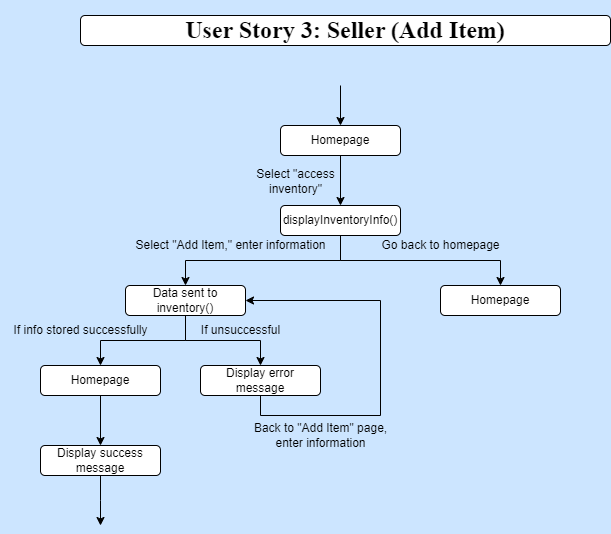

The diagram above was exported from draw.io. Its source (the exported page's mxGraphModel, read from the mxfile embedded in the PNG):
<mxGraphModel dx="1050" dy="522" grid="1" gridSize="10" guides="1" tooltips="1" connect="1" arrows="1" fold="1" page="1" pageScale="1" pageWidth="850" pageHeight="1100" background="#CCE5FF" math="0" shadow="0">
  <root>
    <mxCell id="0" />
    <mxCell id="1" parent="0" />
    <mxCell id="jNIEVBM6Wmnlz1BXS3UX-2" value="&lt;h1&gt;User Story 3: Seller (Add Item)&lt;/h1&gt;" style="rounded=1;whiteSpace=wrap;html=1;fontFamily=Times New Roman;" parent="1" vertex="1">
      <mxGeometry x="160" y="50" width="530" height="30" as="geometry" />
    </mxCell>
    <mxCell id="HwOnpyn5BcN7FP6Mbuu5-71" style="edgeStyle=orthogonalEdgeStyle;rounded=0;orthogonalLoop=1;jettySize=auto;html=1;exitX=0.5;exitY=0;exitDx=0;exitDy=0;" parent="1" edge="1">
      <mxGeometry relative="1" as="geometry">
        <mxPoint x="420" y="160" as="targetPoint" />
        <mxPoint x="420" y="160" as="sourcePoint" />
      </mxGeometry>
    </mxCell>
    <mxCell id="ttrsliQGWqG_uQ5V5c9A-8" style="edgeStyle=orthogonalEdgeStyle;rounded=0;orthogonalLoop=1;jettySize=auto;html=1;exitX=0.5;exitY=1;exitDx=0;exitDy=0;entryX=0.5;entryY=0;entryDx=0;entryDy=0;" parent="1" source="jNIEVBM6Wmnlz1BXS3UX-6" target="HwOnpyn5BcN7FP6Mbuu5-18" edge="1">
      <mxGeometry relative="1" as="geometry" />
    </mxCell>
    <mxCell id="ttrsliQGWqG_uQ5V5c9A-9" style="edgeStyle=orthogonalEdgeStyle;rounded=0;orthogonalLoop=1;jettySize=auto;html=1;exitX=0.5;exitY=1;exitDx=0;exitDy=0;entryX=0.5;entryY=0;entryDx=0;entryDy=0;" parent="1" source="jNIEVBM6Wmnlz1BXS3UX-6" target="HwOnpyn5BcN7FP6Mbuu5-95" edge="1">
      <mxGeometry relative="1" as="geometry" />
    </mxCell>
    <mxCell id="jNIEVBM6Wmnlz1BXS3UX-6" value="displayInventoryInfo()" style="rounded=1;whiteSpace=wrap;html=1;" parent="1" vertex="1">
      <mxGeometry x="360" y="240" width="120" height="30" as="geometry" />
    </mxCell>
    <mxCell id="ttrsliQGWqG_uQ5V5c9A-6" style="edgeStyle=orthogonalEdgeStyle;rounded=0;orthogonalLoop=1;jettySize=auto;html=1;exitX=0.5;exitY=1;exitDx=0;exitDy=0;entryX=0.5;entryY=0;entryDx=0;entryDy=0;" parent="1" source="jNIEVBM6Wmnlz1BXS3UX-4" target="jNIEVBM6Wmnlz1BXS3UX-6" edge="1">
      <mxGeometry relative="1" as="geometry" />
    </mxCell>
    <mxCell id="jNIEVBM6Wmnlz1BXS3UX-4" value="Homepage" style="rounded=1;whiteSpace=wrap;html=1;" parent="1" vertex="1">
      <mxGeometry x="360" y="160" width="120" height="30" as="geometry" />
    </mxCell>
    <mxCell id="ttrsliQGWqG_uQ5V5c9A-16" style="edgeStyle=orthogonalEdgeStyle;rounded=0;orthogonalLoop=1;jettySize=auto;html=1;exitX=0.5;exitY=1;exitDx=0;exitDy=0;entryX=0.5;entryY=0;entryDx=0;entryDy=0;" parent="1" source="HwOnpyn5BcN7FP6Mbuu5-18" target="ttrsliQGWqG_uQ5V5c9A-14" edge="1">
      <mxGeometry relative="1" as="geometry" />
    </mxCell>
    <mxCell id="8wrqBh_dhKnc70ZX0tBg-2" style="edgeStyle=orthogonalEdgeStyle;rounded=0;orthogonalLoop=1;jettySize=auto;html=1;exitX=0.5;exitY=1;exitDx=0;exitDy=0;entryX=0.5;entryY=0;entryDx=0;entryDy=0;" edge="1" parent="1" source="HwOnpyn5BcN7FP6Mbuu5-18" target="8wrqBh_dhKnc70ZX0tBg-1">
      <mxGeometry relative="1" as="geometry" />
    </mxCell>
    <mxCell id="HwOnpyn5BcN7FP6Mbuu5-18" value="Data sent to inventory()" style="rounded=1;whiteSpace=wrap;html=1;" parent="1" vertex="1">
      <mxGeometry x="205" y="320" width="120" height="30" as="geometry" />
    </mxCell>
    <mxCell id="HwOnpyn5BcN7FP6Mbuu5-95" value="Homepage" style="rounded=1;whiteSpace=wrap;html=1;" parent="1" vertex="1">
      <mxGeometry x="520" y="320" width="120" height="30" as="geometry" />
    </mxCell>
    <mxCell id="ttrsliQGWqG_uQ5V5c9A-5" value="Select &quot;access&lt;br&gt;inventory&quot;" style="text;html=1;align=center;verticalAlign=middle;resizable=0;points=[];autosize=1;strokeColor=none;fillColor=none;" parent="1" vertex="1">
      <mxGeometry x="325" y="196" width="100" height="40" as="geometry" />
    </mxCell>
    <mxCell id="ttrsliQGWqG_uQ5V5c9A-7" value="" style="edgeStyle=none;orthogonalLoop=1;jettySize=auto;html=1;rounded=0;entryX=0.5;entryY=0;entryDx=0;entryDy=0;" parent="1" target="jNIEVBM6Wmnlz1BXS3UX-4" edge="1">
      <mxGeometry width="100" relative="1" as="geometry">
        <mxPoint x="420" y="120" as="sourcePoint" />
        <mxPoint x="470" y="120" as="targetPoint" />
        <Array as="points" />
      </mxGeometry>
    </mxCell>
    <mxCell id="ttrsliQGWqG_uQ5V5c9A-10" value="Select &quot;Add Item,&quot; enter information" style="text;html=1;align=center;verticalAlign=middle;resizable=0;points=[];autosize=1;strokeColor=none;fillColor=none;" parent="1" vertex="1">
      <mxGeometry x="205" y="265" width="210" height="30" as="geometry" />
    </mxCell>
    <mxCell id="ttrsliQGWqG_uQ5V5c9A-11" value="Go back to homepage" style="text;html=1;align=center;verticalAlign=middle;resizable=0;points=[];autosize=1;strokeColor=none;fillColor=none;" parent="1" vertex="1">
      <mxGeometry x="450" y="265" width="140" height="30" as="geometry" />
    </mxCell>
    <mxCell id="8wrqBh_dhKnc70ZX0tBg-5" style="edgeStyle=orthogonalEdgeStyle;rounded=0;orthogonalLoop=1;jettySize=auto;html=1;exitX=0.5;exitY=1;exitDx=0;exitDy=0;entryX=0.5;entryY=0;entryDx=0;entryDy=0;" edge="1" parent="1" source="ttrsliQGWqG_uQ5V5c9A-14" target="8wrqBh_dhKnc70ZX0tBg-4">
      <mxGeometry relative="1" as="geometry" />
    </mxCell>
    <mxCell id="ttrsliQGWqG_uQ5V5c9A-14" value="Homepage" style="rounded=1;whiteSpace=wrap;html=1;" parent="1" vertex="1">
      <mxGeometry x="120" y="400" width="120" height="30" as="geometry" />
    </mxCell>
    <mxCell id="ttrsliQGWqG_uQ5V5c9A-17" value="If info stored successfully" style="text;html=1;align=center;verticalAlign=middle;resizable=0;points=[];autosize=1;strokeColor=none;fillColor=none;" parent="1" vertex="1">
      <mxGeometry x="80" y="350" width="160" height="30" as="geometry" />
    </mxCell>
    <mxCell id="8wrqBh_dhKnc70ZX0tBg-11" style="edgeStyle=orthogonalEdgeStyle;rounded=0;orthogonalLoop=1;jettySize=auto;html=1;exitX=0.5;exitY=1;exitDx=0;exitDy=0;entryX=1;entryY=0.5;entryDx=0;entryDy=0;" edge="1" parent="1" source="8wrqBh_dhKnc70ZX0tBg-1" target="HwOnpyn5BcN7FP6Mbuu5-18">
      <mxGeometry relative="1" as="geometry">
        <Array as="points">
          <mxPoint x="340" y="450" />
          <mxPoint x="460" y="450" />
          <mxPoint x="460" y="335" />
        </Array>
      </mxGeometry>
    </mxCell>
    <mxCell id="8wrqBh_dhKnc70ZX0tBg-1" value="Display error message" style="rounded=1;whiteSpace=wrap;html=1;" vertex="1" parent="1">
      <mxGeometry x="280" y="400" width="120" height="30" as="geometry" />
    </mxCell>
    <mxCell id="8wrqBh_dhKnc70ZX0tBg-3" value="If unsuccessful" style="text;html=1;align=center;verticalAlign=middle;resizable=0;points=[];autosize=1;strokeColor=none;fillColor=none;" vertex="1" parent="1">
      <mxGeometry x="270" y="350" width="100" height="30" as="geometry" />
    </mxCell>
    <mxCell id="8wrqBh_dhKnc70ZX0tBg-6" style="edgeStyle=orthogonalEdgeStyle;rounded=0;orthogonalLoop=1;jettySize=auto;html=1;exitX=0.5;exitY=1;exitDx=0;exitDy=0;" edge="1" parent="1" source="8wrqBh_dhKnc70ZX0tBg-4">
      <mxGeometry relative="1" as="geometry">
        <mxPoint x="180" y="560" as="targetPoint" />
      </mxGeometry>
    </mxCell>
    <mxCell id="8wrqBh_dhKnc70ZX0tBg-4" value="Display success message" style="rounded=1;whiteSpace=wrap;html=1;" vertex="1" parent="1">
      <mxGeometry x="120" y="480" width="120" height="30" as="geometry" />
    </mxCell>
    <mxCell id="8wrqBh_dhKnc70ZX0tBg-10" value="Back to &quot;Add Item&quot; page,&lt;br&gt;enter information" style="text;html=1;align=center;verticalAlign=middle;resizable=0;points=[];autosize=1;strokeColor=none;fillColor=none;" vertex="1" parent="1">
      <mxGeometry x="320" y="450" width="160" height="40" as="geometry" />
    </mxCell>
  </root>
</mxGraphModel>